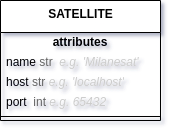

The diagram above was exported from draw.io. Its source (the exported page's mxGraphModel, read from the mxfile embedded in the PNG):
<mxGraphModel dx="1229" dy="1303" grid="1" gridSize="10" guides="1" tooltips="1" connect="1" arrows="1" fold="1" page="1" pageScale="1" pageWidth="850" pageHeight="1100" math="0" shadow="0">
  <root>
    <mxCell id="0" />
    <mxCell id="1" parent="0" />
    <mxCell id="2" value="&lt;b&gt;SATELLITE&lt;/b&gt;" style="swimlane;fontStyle=0;align=center;verticalAlign=top;childLayout=stackLayout;horizontal=1;startSize=32;horizontalStack=0;resizeParent=1;resizeParentMax=0;resizeLast=0;collapsible=0;marginBottom=0;html=1;" vertex="1" parent="1">
      <mxGeometry x="100" y="-230" width="160" height="120" as="geometry" />
    </mxCell>
    <mxCell id="3" value="&lt;b&gt;attributes&lt;/b&gt;" style="text;html=1;strokeColor=none;fillColor=none;align=center;verticalAlign=middle;spacingLeft=4;spacingRight=4;overflow=hidden;rotatable=0;points=[[0,0.5],[1,0.5]];portConstraint=eastwest;" vertex="1" parent="2">
      <mxGeometry y="32" width="160" height="20" as="geometry" />
    </mxCell>
    <mxCell id="4" value="name &lt;font color=&quot;#666666&quot;&gt;str&amp;nbsp; &lt;/font&gt;&lt;font color=&quot;#cccccc&quot;&gt;&lt;i&gt;e.g. 'Milanesat'&lt;/i&gt;&lt;/font&gt;" style="text;html=1;strokeColor=none;fillColor=none;align=left;verticalAlign=middle;spacingLeft=4;spacingRight=4;overflow=hidden;rotatable=0;points=[[0,0.5],[1,0.5]];portConstraint=eastwest;" vertex="1" parent="2">
      <mxGeometry y="52" width="160" height="20" as="geometry" />
    </mxCell>
    <mxCell id="5" value="host &lt;font color=&quot;#666666&quot;&gt;str&amp;nbsp;&lt;/font&gt;&lt;i style=&quot;color: rgb(204 , 204 , 204)&quot;&gt;e.g. 'localhost'&lt;/i&gt;" style="text;html=1;strokeColor=none;fillColor=none;align=left;verticalAlign=middle;spacingLeft=4;spacingRight=4;overflow=hidden;rotatable=0;points=[[0,0.5],[1,0.5]];portConstraint=eastwest;" vertex="1" parent="2">
      <mxGeometry y="72" width="160" height="20" as="geometry" />
    </mxCell>
    <mxCell id="6" value="port&amp;nbsp;&amp;nbsp;&lt;font color=&quot;#666666&quot;&gt;int&amp;nbsp;&lt;/font&gt;&lt;i style=&quot;color: rgb(204 , 204 , 204)&quot;&gt;e.g.&amp;nbsp;&lt;/i&gt;&lt;font color=&quot;#cccccc&quot;&gt;&lt;i&gt;65432&lt;/i&gt;&lt;/font&gt;" style="text;html=1;strokeColor=none;fillColor=none;align=left;verticalAlign=middle;spacingLeft=4;spacingRight=4;overflow=hidden;rotatable=0;points=[[0,0.5],[1,0.5]];portConstraint=eastwest;" vertex="1" parent="2">
      <mxGeometry y="92" width="160" height="20" as="geometry" />
    </mxCell>
    <mxCell id="7" value="" style="line;strokeWidth=1;fillColor=none;align=left;verticalAlign=middle;spacingTop=-1;spacingLeft=3;spacingRight=3;rotatable=0;labelPosition=right;points=[];portConstraint=eastwest;" vertex="1" parent="2">
      <mxGeometry y="112" width="160" height="8" as="geometry" />
    </mxCell>
  </root>
</mxGraphModel>